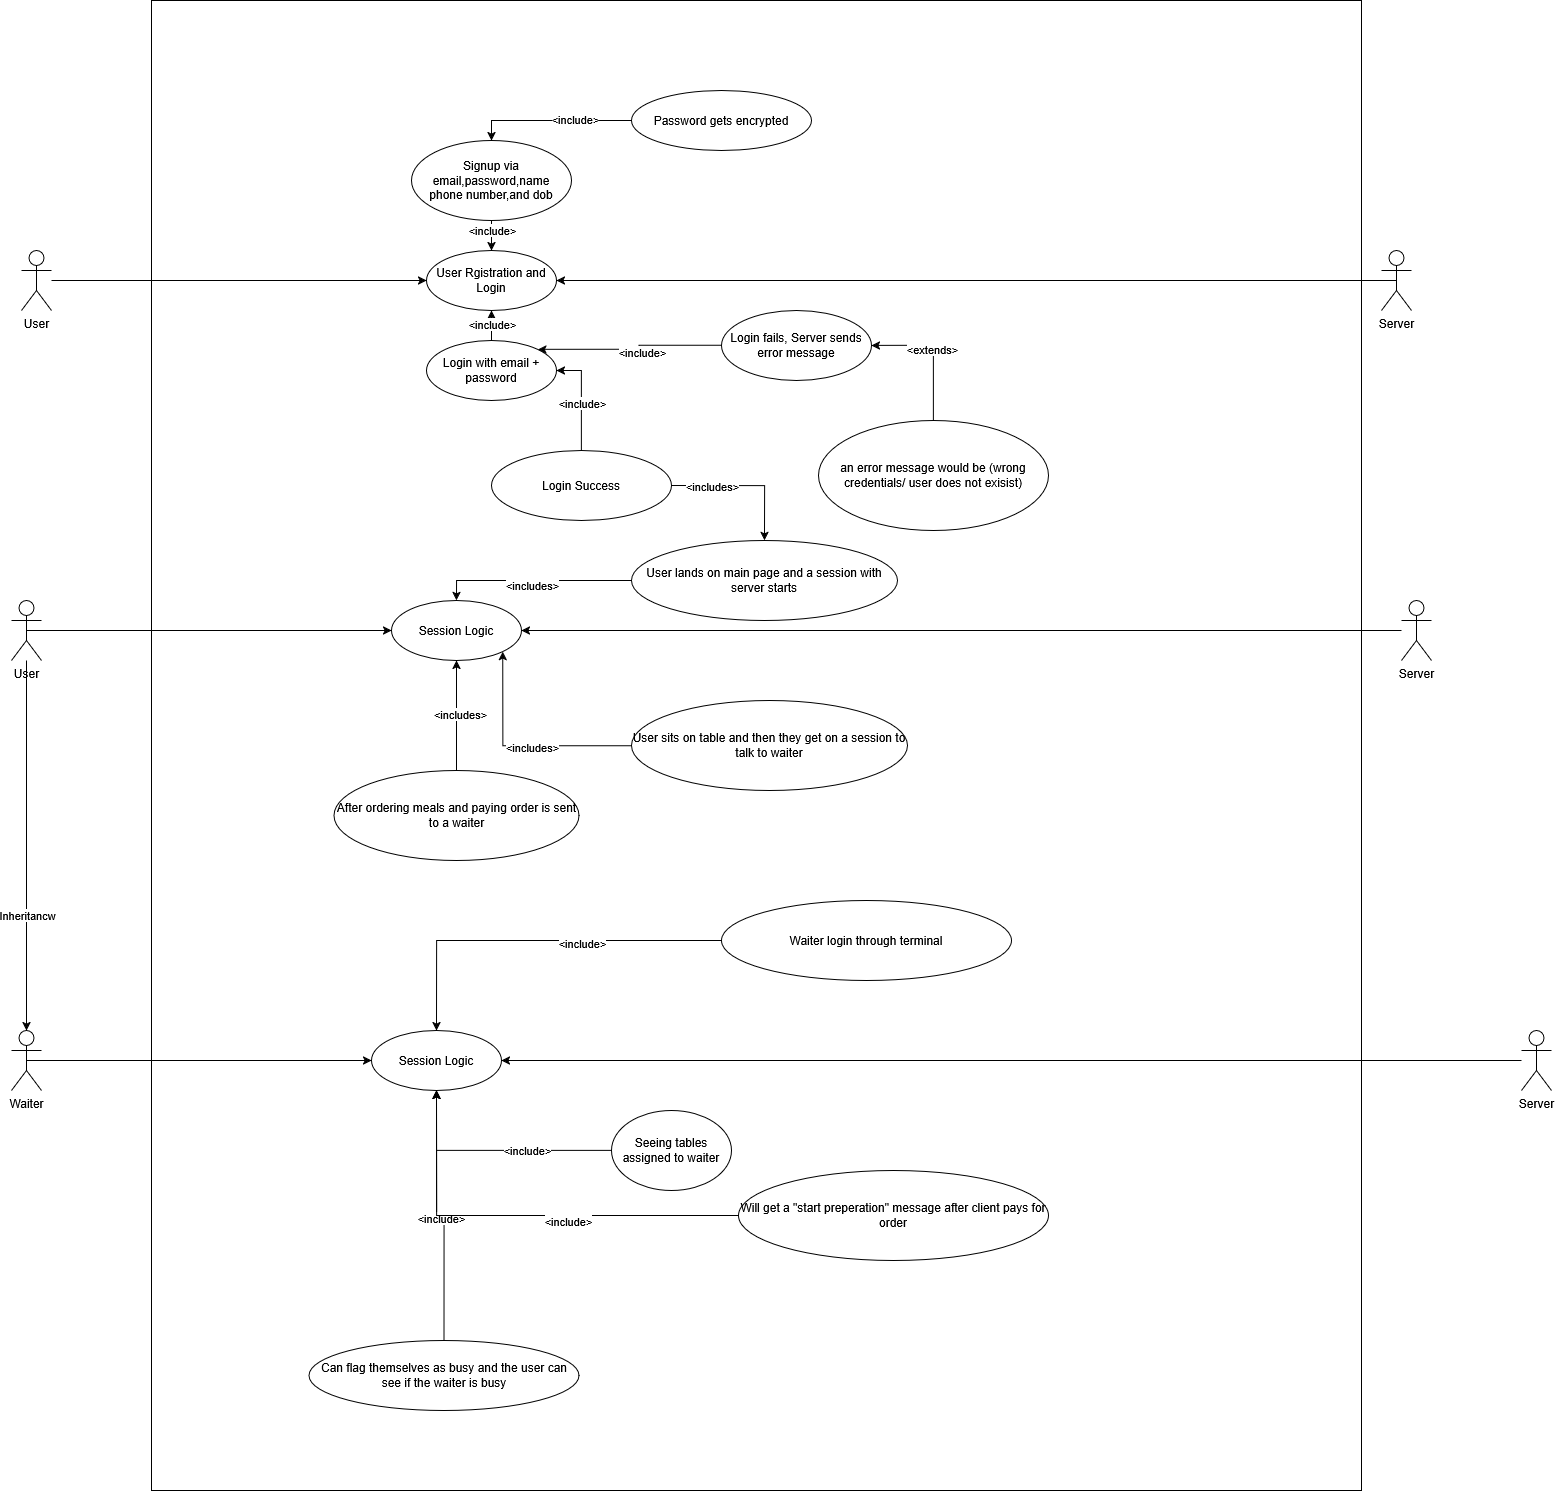

The diagram above was exported from draw.io. Its source (the exported page's mxGraphModel, read from the mxfile embedded in the PNG):
<mxGraphModel dx="4924" dy="3380" grid="1" gridSize="10" guides="1" tooltips="1" connect="1" arrows="1" fold="1" page="1" pageScale="1" pageWidth="827" pageHeight="1169" math="0" shadow="0">
  <root>
    <mxCell id="0" />
    <mxCell id="1" parent="0" />
    <mxCell id="JW1Khrv06KzkVLmHXXSq-78" style="edgeStyle=orthogonalEdgeStyle;rounded=0;orthogonalLoop=1;jettySize=auto;html=1;entryX=0;entryY=0.5;entryDx=0;entryDy=0;" parent="1" edge="1">
      <mxGeometry relative="1" as="geometry">
        <mxPoint x="80" y="1380" as="sourcePoint" />
      </mxGeometry>
    </mxCell>
    <mxCell id="TDSUM57VnaWNRg7RiJkw-6" value="" style="group" vertex="1" connectable="0" parent="1">
      <mxGeometry x="-250" y="-860" width="1540" height="1490" as="geometry" />
    </mxCell>
    <mxCell id="5ioiRpxxZ4ofCCJ41J-R-7" value="" style="group" parent="TDSUM57VnaWNRg7RiJkw-6" vertex="1" connectable="0">
      <mxGeometry x="130" width="1210" height="1490" as="geometry" />
    </mxCell>
    <mxCell id="5ioiRpxxZ4ofCCJ41J-R-5" value="" style="rounded=0;whiteSpace=wrap;html=1;" parent="5ioiRpxxZ4ofCCJ41J-R-7" vertex="1">
      <mxGeometry x="10" width="1210" height="1490" as="geometry" />
    </mxCell>
    <mxCell id="5ioiRpxxZ4ofCCJ41J-R-6" value="" style="group" parent="5ioiRpxxZ4ofCCJ41J-R-7" vertex="1" connectable="0">
      <mxGeometry x="130" y="90" width="930" height="1320" as="geometry" />
    </mxCell>
    <mxCell id="JW1Khrv06KzkVLmHXXSq-18" style="edgeStyle=orthogonalEdgeStyle;rounded=0;orthogonalLoop=1;jettySize=auto;html=1;entryX=0.5;entryY=0;entryDx=0;entryDy=0;" parent="5ioiRpxxZ4ofCCJ41J-R-6" source="JW1Khrv06KzkVLmHXXSq-1" target="JW1Khrv06KzkVLmHXXSq-15" edge="1">
      <mxGeometry relative="1" as="geometry" />
    </mxCell>
    <mxCell id="JW1Khrv06KzkVLmHXXSq-19" value="&amp;lt;include&amp;gt;" style="edgeLabel;html=1;align=center;verticalAlign=middle;resizable=0;points=[];" parent="JW1Khrv06KzkVLmHXXSq-18" vertex="1" connectable="0">
      <mxGeometry x="-0.64" relative="1" as="geometry">
        <mxPoint as="offset" />
      </mxGeometry>
    </mxCell>
    <mxCell id="JW1Khrv06KzkVLmHXXSq-1" value="&lt;div&gt;Signup via&lt;/div&gt;&lt;div&gt;email,password,name&lt;/div&gt;&lt;div&gt;phone number,and dob&lt;/div&gt;" style="ellipse;whiteSpace=wrap;html=1;" parent="5ioiRpxxZ4ofCCJ41J-R-6" vertex="1">
      <mxGeometry x="140" y="50" width="160" height="80" as="geometry" />
    </mxCell>
    <mxCell id="JW1Khrv06KzkVLmHXXSq-13" style="edgeStyle=orthogonalEdgeStyle;rounded=0;orthogonalLoop=1;jettySize=auto;html=1;entryX=0.5;entryY=0;entryDx=0;entryDy=0;" parent="5ioiRpxxZ4ofCCJ41J-R-6" source="JW1Khrv06KzkVLmHXXSq-12" target="JW1Khrv06KzkVLmHXXSq-1" edge="1">
      <mxGeometry relative="1" as="geometry" />
    </mxCell>
    <mxCell id="JW1Khrv06KzkVLmHXXSq-14" value="&amp;lt;include&amp;gt;" style="edgeLabel;html=1;align=center;verticalAlign=middle;resizable=0;points=[];" parent="JW1Khrv06KzkVLmHXXSq-13" vertex="1" connectable="0">
      <mxGeometry x="-0.2878" y="-2" relative="1" as="geometry">
        <mxPoint as="offset" />
      </mxGeometry>
    </mxCell>
    <mxCell id="JW1Khrv06KzkVLmHXXSq-12" value="Password gets encrypted" style="ellipse;whiteSpace=wrap;html=1;" parent="5ioiRpxxZ4ofCCJ41J-R-6" vertex="1">
      <mxGeometry x="360" width="180" height="60" as="geometry" />
    </mxCell>
    <mxCell id="JW1Khrv06KzkVLmHXXSq-15" value="User Rgistration and Login" style="ellipse;whiteSpace=wrap;html=1;" parent="5ioiRpxxZ4ofCCJ41J-R-6" vertex="1">
      <mxGeometry x="155" y="160" width="130" height="60" as="geometry" />
    </mxCell>
    <mxCell id="JW1Khrv06KzkVLmHXXSq-20" style="edgeStyle=orthogonalEdgeStyle;rounded=0;orthogonalLoop=1;jettySize=auto;html=1;entryX=0.5;entryY=1;entryDx=0;entryDy=0;" parent="5ioiRpxxZ4ofCCJ41J-R-6" source="JW1Khrv06KzkVLmHXXSq-17" target="JW1Khrv06KzkVLmHXXSq-15" edge="1">
      <mxGeometry relative="1" as="geometry" />
    </mxCell>
    <mxCell id="JW1Khrv06KzkVLmHXXSq-21" value="&amp;lt;include&amp;gt;" style="edgeLabel;html=1;align=center;verticalAlign=middle;resizable=0;points=[];" parent="JW1Khrv06KzkVLmHXXSq-20" vertex="1" connectable="0">
      <mxGeometry x="0.52" relative="1" as="geometry">
        <mxPoint as="offset" />
      </mxGeometry>
    </mxCell>
    <mxCell id="JW1Khrv06KzkVLmHXXSq-17" value="Login with email + password" style="ellipse;whiteSpace=wrap;html=1;" parent="5ioiRpxxZ4ofCCJ41J-R-6" vertex="1">
      <mxGeometry x="155" y="250" width="130" height="60" as="geometry" />
    </mxCell>
    <mxCell id="JW1Khrv06KzkVLmHXXSq-23" style="edgeStyle=orthogonalEdgeStyle;rounded=0;orthogonalLoop=1;jettySize=auto;html=1;entryX=1;entryY=0.5;entryDx=0;entryDy=0;" parent="5ioiRpxxZ4ofCCJ41J-R-6" source="JW1Khrv06KzkVLmHXXSq-22" target="JW1Khrv06KzkVLmHXXSq-17" edge="1">
      <mxGeometry relative="1" as="geometry" />
    </mxCell>
    <mxCell id="JW1Khrv06KzkVLmHXXSq-24" value="&amp;lt;include&amp;gt;" style="edgeLabel;html=1;align=center;verticalAlign=middle;resizable=0;points=[];" parent="JW1Khrv06KzkVLmHXXSq-23" vertex="1" connectable="0">
      <mxGeometry x="-0.05" relative="1" as="geometry">
        <mxPoint as="offset" />
      </mxGeometry>
    </mxCell>
    <mxCell id="JW1Khrv06KzkVLmHXXSq-22" value="Login Success" style="ellipse;whiteSpace=wrap;html=1;" parent="5ioiRpxxZ4ofCCJ41J-R-6" vertex="1">
      <mxGeometry x="220" y="360" width="180" height="70" as="geometry" />
    </mxCell>
    <mxCell id="JW1Khrv06KzkVLmHXXSq-26" style="edgeStyle=orthogonalEdgeStyle;rounded=0;orthogonalLoop=1;jettySize=auto;html=1;entryX=1;entryY=0;entryDx=0;entryDy=0;" parent="5ioiRpxxZ4ofCCJ41J-R-6" source="JW1Khrv06KzkVLmHXXSq-25" target="JW1Khrv06KzkVLmHXXSq-17" edge="1">
      <mxGeometry relative="1" as="geometry" />
    </mxCell>
    <mxCell id="JW1Khrv06KzkVLmHXXSq-27" value="&amp;lt;include&amp;gt;" style="edgeLabel;html=1;align=center;verticalAlign=middle;resizable=0;points=[];" parent="JW1Khrv06KzkVLmHXXSq-26" vertex="1" connectable="0">
      <mxGeometry x="-0.082" y="2" relative="1" as="geometry">
        <mxPoint x="1" as="offset" />
      </mxGeometry>
    </mxCell>
    <mxCell id="JW1Khrv06KzkVLmHXXSq-25" value="Login fails, Server sends error message" style="ellipse;whiteSpace=wrap;html=1;" parent="5ioiRpxxZ4ofCCJ41J-R-6" vertex="1">
      <mxGeometry x="450" y="220" width="150" height="70" as="geometry" />
    </mxCell>
    <mxCell id="JW1Khrv06KzkVLmHXXSq-30" style="edgeStyle=orthogonalEdgeStyle;rounded=0;orthogonalLoop=1;jettySize=auto;html=1;entryX=1;entryY=0.5;entryDx=0;entryDy=0;" parent="5ioiRpxxZ4ofCCJ41J-R-6" source="JW1Khrv06KzkVLmHXXSq-28" target="JW1Khrv06KzkVLmHXXSq-25" edge="1">
      <mxGeometry relative="1" as="geometry" />
    </mxCell>
    <mxCell id="JW1Khrv06KzkVLmHXXSq-31" value="&amp;lt;extends&amp;gt;" style="edgeLabel;html=1;align=center;verticalAlign=middle;resizable=0;points=[];" parent="JW1Khrv06KzkVLmHXXSq-30" vertex="1" connectable="0">
      <mxGeometry x="0.1143" y="3" relative="1" as="geometry">
        <mxPoint as="offset" />
      </mxGeometry>
    </mxCell>
    <mxCell id="JW1Khrv06KzkVLmHXXSq-28" value="an error message would be (wrong credentials/ user does not exisist)" style="ellipse;whiteSpace=wrap;html=1;" parent="5ioiRpxxZ4ofCCJ41J-R-6" vertex="1">
      <mxGeometry x="547" y="330" width="230" height="110" as="geometry" />
    </mxCell>
    <mxCell id="JW1Khrv06KzkVLmHXXSq-36" value="Session Logic" style="ellipse;whiteSpace=wrap;html=1;" parent="5ioiRpxxZ4ofCCJ41J-R-6" vertex="1">
      <mxGeometry x="120" y="510" width="130" height="60" as="geometry" />
    </mxCell>
    <mxCell id="JW1Khrv06KzkVLmHXXSq-39" style="edgeStyle=orthogonalEdgeStyle;rounded=0;orthogonalLoop=1;jettySize=auto;html=1;exitX=1;exitY=0.5;exitDx=0;exitDy=0;" parent="5ioiRpxxZ4ofCCJ41J-R-6" source="JW1Khrv06KzkVLmHXXSq-22" target="JW1Khrv06KzkVLmHXXSq-37" edge="1">
      <mxGeometry relative="1" as="geometry" />
    </mxCell>
    <mxCell id="JW1Khrv06KzkVLmHXXSq-40" value="&amp;lt;includes&amp;gt;" style="edgeLabel;html=1;align=center;verticalAlign=middle;resizable=0;points=[];" parent="JW1Khrv06KzkVLmHXXSq-39" vertex="1" connectable="0">
      <mxGeometry x="-0.4535" relative="1" as="geometry">
        <mxPoint as="offset" />
      </mxGeometry>
    </mxCell>
    <mxCell id="JW1Khrv06KzkVLmHXXSq-41" style="edgeStyle=orthogonalEdgeStyle;rounded=0;orthogonalLoop=1;jettySize=auto;html=1;entryX=0.5;entryY=0;entryDx=0;entryDy=0;" parent="5ioiRpxxZ4ofCCJ41J-R-6" source="JW1Khrv06KzkVLmHXXSq-37" target="JW1Khrv06KzkVLmHXXSq-36" edge="1">
      <mxGeometry relative="1" as="geometry" />
    </mxCell>
    <mxCell id="JW1Khrv06KzkVLmHXXSq-42" value="&amp;lt;includes&amp;gt;" style="edgeLabel;html=1;align=center;verticalAlign=middle;resizable=0;points=[];" parent="JW1Khrv06KzkVLmHXXSq-41" vertex="1" connectable="0">
      <mxGeometry x="0.04" y="4" relative="1" as="geometry">
        <mxPoint as="offset" />
      </mxGeometry>
    </mxCell>
    <mxCell id="JW1Khrv06KzkVLmHXXSq-37" value="User lands on main page and a session with server starts" style="ellipse;whiteSpace=wrap;html=1;" parent="5ioiRpxxZ4ofCCJ41J-R-6" vertex="1">
      <mxGeometry x="360" y="450" width="266" height="80" as="geometry" />
    </mxCell>
    <mxCell id="JW1Khrv06KzkVLmHXXSq-44" style="edgeStyle=orthogonalEdgeStyle;rounded=0;orthogonalLoop=1;jettySize=auto;html=1;entryX=1;entryY=1;entryDx=0;entryDy=0;" parent="5ioiRpxxZ4ofCCJ41J-R-6" source="JW1Khrv06KzkVLmHXXSq-43" target="JW1Khrv06KzkVLmHXXSq-36" edge="1">
      <mxGeometry relative="1" as="geometry" />
    </mxCell>
    <mxCell id="JW1Khrv06KzkVLmHXXSq-45" value="&amp;lt;includes&amp;gt;" style="edgeLabel;html=1;align=center;verticalAlign=middle;resizable=0;points=[];" parent="JW1Khrv06KzkVLmHXXSq-44" vertex="1" connectable="0">
      <mxGeometry x="-0.1135" relative="1" as="geometry">
        <mxPoint as="offset" />
      </mxGeometry>
    </mxCell>
    <mxCell id="JW1Khrv06KzkVLmHXXSq-43" value="User sits on table and then they get on a session to talk to waiter" style="ellipse;whiteSpace=wrap;html=1;" parent="5ioiRpxxZ4ofCCJ41J-R-6" vertex="1">
      <mxGeometry x="360" y="610" width="276" height="90" as="geometry" />
    </mxCell>
    <mxCell id="JW1Khrv06KzkVLmHXXSq-49" style="edgeStyle=orthogonalEdgeStyle;rounded=0;orthogonalLoop=1;jettySize=auto;html=1;entryX=0.5;entryY=1;entryDx=0;entryDy=0;" parent="5ioiRpxxZ4ofCCJ41J-R-6" source="JW1Khrv06KzkVLmHXXSq-48" target="JW1Khrv06KzkVLmHXXSq-36" edge="1">
      <mxGeometry relative="1" as="geometry" />
    </mxCell>
    <mxCell id="JW1Khrv06KzkVLmHXXSq-50" value="&amp;lt;includes&amp;gt;" style="edgeLabel;html=1;align=center;verticalAlign=middle;resizable=0;points=[];" parent="JW1Khrv06KzkVLmHXXSq-49" vertex="1" connectable="0">
      <mxGeometry x="0.0267" y="-3" relative="1" as="geometry">
        <mxPoint as="offset" />
      </mxGeometry>
    </mxCell>
    <mxCell id="JW1Khrv06KzkVLmHXXSq-48" value="After ordering meals and paying order is sent to a waiter" style="ellipse;whiteSpace=wrap;html=1;" parent="5ioiRpxxZ4ofCCJ41J-R-6" vertex="1">
      <mxGeometry x="62.5" y="680" width="245" height="90" as="geometry" />
    </mxCell>
    <mxCell id="JW1Khrv06KzkVLmHXXSq-57" value="Session Logic" style="ellipse;whiteSpace=wrap;html=1;" parent="5ioiRpxxZ4ofCCJ41J-R-6" vertex="1">
      <mxGeometry x="100" y="940" width="130" height="60" as="geometry" />
    </mxCell>
    <mxCell id="JW1Khrv06KzkVLmHXXSq-59" style="edgeStyle=orthogonalEdgeStyle;rounded=0;orthogonalLoop=1;jettySize=auto;html=1;entryX=0.5;entryY=0;entryDx=0;entryDy=0;" parent="5ioiRpxxZ4ofCCJ41J-R-6" source="JW1Khrv06KzkVLmHXXSq-58" target="JW1Khrv06KzkVLmHXXSq-57" edge="1">
      <mxGeometry relative="1" as="geometry">
        <mxPoint x="165" y="1000" as="targetPoint" />
        <Array as="points">
          <mxPoint x="165" y="850" />
        </Array>
      </mxGeometry>
    </mxCell>
    <mxCell id="JW1Khrv06KzkVLmHXXSq-60" value="&amp;lt;include&amp;gt;" style="edgeLabel;html=1;align=center;verticalAlign=middle;resizable=0;points=[];" parent="JW1Khrv06KzkVLmHXXSq-59" vertex="1" connectable="0">
      <mxGeometry x="-0.2567" y="2" relative="1" as="geometry">
        <mxPoint as="offset" />
      </mxGeometry>
    </mxCell>
    <mxCell id="JW1Khrv06KzkVLmHXXSq-58" value="Waiter login through terminal" style="ellipse;whiteSpace=wrap;html=1;" parent="5ioiRpxxZ4ofCCJ41J-R-6" vertex="1">
      <mxGeometry x="450" y="810" width="290" height="80" as="geometry" />
    </mxCell>
    <mxCell id="JW1Khrv06KzkVLmHXXSq-65" style="edgeStyle=orthogonalEdgeStyle;rounded=0;orthogonalLoop=1;jettySize=auto;html=1;entryX=0.5;entryY=1;entryDx=0;entryDy=0;exitX=0.5;exitY=0;exitDx=0;exitDy=0;" parent="5ioiRpxxZ4ofCCJ41J-R-6" source="JW1Khrv06KzkVLmHXXSq-64" target="JW1Khrv06KzkVLmHXXSq-57" edge="1">
      <mxGeometry relative="1" as="geometry">
        <mxPoint x="170" y="1160" as="sourcePoint" />
      </mxGeometry>
    </mxCell>
    <mxCell id="JW1Khrv06KzkVLmHXXSq-66" value="&amp;lt;include&amp;gt;" style="edgeLabel;html=1;align=center;verticalAlign=middle;resizable=0;points=[];" parent="JW1Khrv06KzkVLmHXXSq-65" vertex="1" connectable="0">
      <mxGeometry x="0.0045" y="2" relative="1" as="geometry">
        <mxPoint y="-1" as="offset" />
      </mxGeometry>
    </mxCell>
    <mxCell id="JW1Khrv06KzkVLmHXXSq-64" value="Can flag themselves as busy and the user can see if the waiter is busy" style="ellipse;whiteSpace=wrap;html=1;" parent="5ioiRpxxZ4ofCCJ41J-R-6" vertex="1">
      <mxGeometry x="37.5" y="1250" width="270" height="70" as="geometry" />
    </mxCell>
    <mxCell id="JW1Khrv06KzkVLmHXXSq-68" style="edgeStyle=orthogonalEdgeStyle;rounded=0;orthogonalLoop=1;jettySize=auto;html=1;entryX=0.5;entryY=1;entryDx=0;entryDy=0;" parent="5ioiRpxxZ4ofCCJ41J-R-6" source="JW1Khrv06KzkVLmHXXSq-67" target="JW1Khrv06KzkVLmHXXSq-57" edge="1">
      <mxGeometry relative="1" as="geometry" />
    </mxCell>
    <mxCell id="JW1Khrv06KzkVLmHXXSq-69" value="&amp;lt;include&amp;gt;" style="edgeLabel;html=1;align=center;verticalAlign=middle;resizable=0;points=[];" parent="JW1Khrv06KzkVLmHXXSq-68" vertex="1" connectable="0">
      <mxGeometry x="-0.2034" y="4" relative="1" as="geometry">
        <mxPoint as="offset" />
      </mxGeometry>
    </mxCell>
    <mxCell id="JW1Khrv06KzkVLmHXXSq-67" value="Will get a &quot;start preperation&quot; message after client pays for order" style="ellipse;whiteSpace=wrap;html=1;" parent="5ioiRpxxZ4ofCCJ41J-R-6" vertex="1">
      <mxGeometry x="467" y="1080" width="310" height="90" as="geometry" />
    </mxCell>
    <mxCell id="TDSUM57VnaWNRg7RiJkw-1" value="Seeing tables assigned to waiter" style="ellipse;whiteSpace=wrap;html=1;" vertex="1" parent="5ioiRpxxZ4ofCCJ41J-R-7">
      <mxGeometry x="470" y="1110" width="120" height="80" as="geometry" />
    </mxCell>
    <mxCell id="TDSUM57VnaWNRg7RiJkw-4" value="" style="endArrow=classic;html=1;rounded=0;exitX=0;exitY=0.5;exitDx=0;exitDy=0;entryX=0.5;entryY=1;entryDx=0;entryDy=0;" edge="1" parent="5ioiRpxxZ4ofCCJ41J-R-7" source="TDSUM57VnaWNRg7RiJkw-1" target="JW1Khrv06KzkVLmHXXSq-57">
      <mxGeometry width="50" height="50" relative="1" as="geometry">
        <mxPoint x="200" y="1140" as="sourcePoint" />
        <mxPoint x="250" y="1090" as="targetPoint" />
        <Array as="points">
          <mxPoint x="295" y="1150" />
        </Array>
      </mxGeometry>
    </mxCell>
    <mxCell id="TDSUM57VnaWNRg7RiJkw-5" value="&amp;lt;include&amp;gt;" style="edgeLabel;html=1;align=center;verticalAlign=middle;resizable=0;points=[];" vertex="1" connectable="0" parent="TDSUM57VnaWNRg7RiJkw-4">
      <mxGeometry x="-0.2702" y="-1" relative="1" as="geometry">
        <mxPoint as="offset" />
      </mxGeometry>
    </mxCell>
    <mxCell id="JW1Khrv06KzkVLmHXXSq-3" value="User&lt;div&gt;&lt;br&gt;&lt;/div&gt;" style="shape=umlActor;verticalLabelPosition=bottom;verticalAlign=top;html=1;outlineConnect=0;" parent="TDSUM57VnaWNRg7RiJkw-6" vertex="1">
      <mxGeometry x="10" y="250" width="30" height="60" as="geometry" />
    </mxCell>
    <mxCell id="JW1Khrv06KzkVLmHXXSq-32" style="edgeStyle=orthogonalEdgeStyle;rounded=0;orthogonalLoop=1;jettySize=auto;html=1;entryX=0;entryY=0.5;entryDx=0;entryDy=0;" parent="TDSUM57VnaWNRg7RiJkw-6" source="JW1Khrv06KzkVLmHXXSq-3" target="JW1Khrv06KzkVLmHXXSq-15" edge="1">
      <mxGeometry relative="1" as="geometry" />
    </mxCell>
    <mxCell id="JW1Khrv06KzkVLmHXXSq-4" value="Server" style="shape=umlActor;verticalLabelPosition=bottom;verticalAlign=top;html=1;outlineConnect=0;" parent="TDSUM57VnaWNRg7RiJkw-6" vertex="1">
      <mxGeometry x="1370" y="250" width="30" height="60" as="geometry" />
    </mxCell>
    <mxCell id="JW1Khrv06KzkVLmHXXSq-35" style="edgeStyle=orthogonalEdgeStyle;rounded=0;orthogonalLoop=1;jettySize=auto;html=1;exitX=0.5;exitY=0.5;exitDx=0;exitDy=0;exitPerimeter=0;entryX=1;entryY=0.5;entryDx=0;entryDy=0;" parent="TDSUM57VnaWNRg7RiJkw-6" source="JW1Khrv06KzkVLmHXXSq-4" target="JW1Khrv06KzkVLmHXXSq-15" edge="1">
      <mxGeometry relative="1" as="geometry" />
    </mxCell>
    <mxCell id="JW1Khrv06KzkVLmHXXSq-5" value="Server" style="shape=umlActor;verticalLabelPosition=bottom;verticalAlign=top;html=1;outlineConnect=0;" parent="TDSUM57VnaWNRg7RiJkw-6" vertex="1">
      <mxGeometry x="1390" y="600" width="30" height="60" as="geometry" />
    </mxCell>
    <mxCell id="JW1Khrv06KzkVLmHXXSq-53" style="edgeStyle=orthogonalEdgeStyle;rounded=0;orthogonalLoop=1;jettySize=auto;html=1;entryX=1;entryY=0.5;entryDx=0;entryDy=0;" parent="TDSUM57VnaWNRg7RiJkw-6" source="JW1Khrv06KzkVLmHXXSq-5" target="JW1Khrv06KzkVLmHXXSq-36" edge="1">
      <mxGeometry relative="1" as="geometry" />
    </mxCell>
    <mxCell id="JW1Khrv06KzkVLmHXXSq-9" value="User&lt;div&gt;&lt;br&gt;&lt;/div&gt;" style="shape=umlActor;verticalLabelPosition=bottom;verticalAlign=top;html=1;outlineConnect=0;" parent="TDSUM57VnaWNRg7RiJkw-6" vertex="1">
      <mxGeometry y="600" width="30" height="60" as="geometry" />
    </mxCell>
    <mxCell id="JW1Khrv06KzkVLmHXXSq-46" style="edgeStyle=orthogonalEdgeStyle;rounded=0;orthogonalLoop=1;jettySize=auto;html=1;exitX=0.5;exitY=0.5;exitDx=0;exitDy=0;exitPerimeter=0;entryX=0;entryY=0.5;entryDx=0;entryDy=0;" parent="TDSUM57VnaWNRg7RiJkw-6" source="JW1Khrv06KzkVLmHXXSq-9" target="JW1Khrv06KzkVLmHXXSq-36" edge="1">
      <mxGeometry relative="1" as="geometry" />
    </mxCell>
    <mxCell id="JW1Khrv06KzkVLmHXXSq-56" style="edgeStyle=orthogonalEdgeStyle;rounded=0;orthogonalLoop=1;jettySize=auto;html=1;entryX=0.5;entryY=0;entryDx=0;entryDy=0;entryPerimeter=0;" parent="TDSUM57VnaWNRg7RiJkw-6" source="JW1Khrv06KzkVLmHXXSq-9" target="JW1Khrv06KzkVLmHXXSq-54" edge="1">
      <mxGeometry relative="1" as="geometry" />
    </mxCell>
    <mxCell id="JW1Khrv06KzkVLmHXXSq-70" value="Inheritancw" style="edgeLabel;html=1;align=center;verticalAlign=middle;resizable=0;points=[];" parent="JW1Khrv06KzkVLmHXXSq-56" vertex="1" connectable="0">
      <mxGeometry x="0.3768" relative="1" as="geometry">
        <mxPoint y="-1" as="offset" />
      </mxGeometry>
    </mxCell>
    <mxCell id="JW1Khrv06KzkVLmHXXSq-54" value="Waiter" style="shape=umlActor;verticalLabelPosition=bottom;verticalAlign=top;html=1;outlineConnect=0;" parent="TDSUM57VnaWNRg7RiJkw-6" vertex="1">
      <mxGeometry y="1030" width="30" height="60" as="geometry" />
    </mxCell>
    <mxCell id="JW1Khrv06KzkVLmHXXSq-71" style="edgeStyle=orthogonalEdgeStyle;rounded=0;orthogonalLoop=1;jettySize=auto;html=1;exitX=0.5;exitY=0.5;exitDx=0;exitDy=0;exitPerimeter=0;entryX=0;entryY=0.5;entryDx=0;entryDy=0;" parent="TDSUM57VnaWNRg7RiJkw-6" source="JW1Khrv06KzkVLmHXXSq-54" target="JW1Khrv06KzkVLmHXXSq-57" edge="1">
      <mxGeometry relative="1" as="geometry" />
    </mxCell>
    <mxCell id="JW1Khrv06KzkVLmHXXSq-55" value="Server" style="shape=umlActor;verticalLabelPosition=bottom;verticalAlign=top;html=1;outlineConnect=0;" parent="TDSUM57VnaWNRg7RiJkw-6" vertex="1">
      <mxGeometry x="1510" y="1030" width="30" height="60" as="geometry" />
    </mxCell>
    <mxCell id="JW1Khrv06KzkVLmHXXSq-72" style="edgeStyle=orthogonalEdgeStyle;rounded=0;orthogonalLoop=1;jettySize=auto;html=1;entryX=1;entryY=0.5;entryDx=0;entryDy=0;" parent="TDSUM57VnaWNRg7RiJkw-6" source="JW1Khrv06KzkVLmHXXSq-55" target="JW1Khrv06KzkVLmHXXSq-57" edge="1">
      <mxGeometry relative="1" as="geometry" />
    </mxCell>
  </root>
</mxGraphModel>